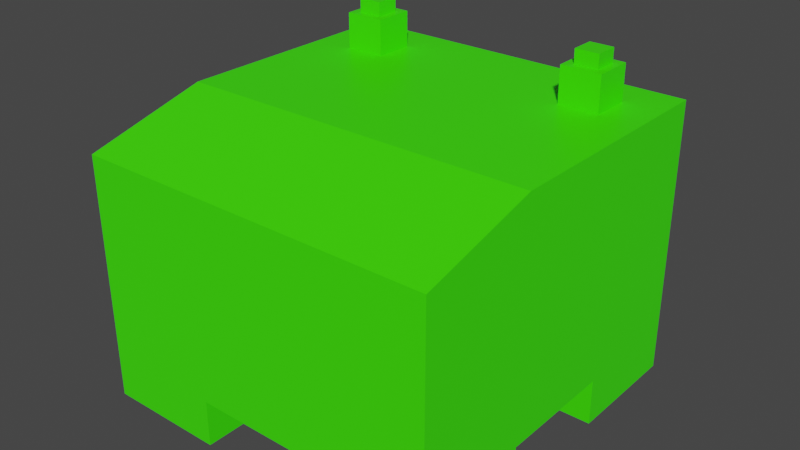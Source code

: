# Source: character_blend.blend  (saved by Blender 3.0.42; exported with 4.5.12 LTS)
import bpy
from mathutils import Matrix  # noqa: F401  (used for matrix-valued properties, if any)

bpy.ops.wm.read_factory_settings(use_empty=True)
scene = bpy.context.scene
scene.name = 'Scene'

# ---- collections
col_collection = bpy.data.collections.new('Collection'); scene.collection.children.link(col_collection)

# ---- materials (node trees are filled in below, after node groups)
mat_material = bpy.data.materials.new('Material')
mat_material.alpha_threshold = 0.0
mat_material.use_transparent_shadow = False
mat_material.line_color = (0.0, 0.0, 0.0, 1.0)
mat_material_001 = bpy.data.materials.new('Material.001')
mat_material_001.use_transparent_shadow = False
mat_material_002 = bpy.data.materials.new('Material.002')
mat_material_002.use_transparent_shadow = False

# ---- material node trees
mat_material.use_nodes = True; mat_material.node_tree.nodes.clear()
_N = mat_material.node_tree.nodes; _L = mat_material.node_tree.links
n0 = _N.new('ShaderNodeOutputMaterial'); n0.name = 'Material Output'; n0.location = (300, 300)
n1 = _N.new('ShaderNodeBsdfPrincipled'); n1.name = 'Principled BSDF'; n1.location = (10, 300)
n1.distribution = 'GGX'
n1.subsurface_method = 'RANDOM_WALK_SKIN'
n1.inputs[0].default_value = (0.04919, 1.0, 0.0, 1.0)
n1.inputs[2].default_value = 0.4
n1.inputs[3].default_value = 1.45
n1.inputs[27].default_value = (0.0, 0.0, 0.0, 1.0)
n1.inputs[28].default_value = 1.0
_L.new(n1.outputs[0], n0.inputs[0])
n0.is_active_output = True
mat_material_001.use_nodes = True; mat_material_001.node_tree.nodes.clear()
_N = mat_material_001.node_tree.nodes; _L = mat_material_001.node_tree.links
n0 = _N.new('ShaderNodeBsdfPrincipled'); n0.name = 'Principled BSDF'; n0.location = (10, 300)
n0.distribution = 'GGX'
n0.subsurface_method = 'RANDOM_WALK_SKIN'
n0.inputs[0].default_value = (0.0, 0.0, 0.0, 1.0)
n0.inputs[3].default_value = 1.45
n0.inputs[27].default_value = (0.0, 0.0, 0.0, 1.0)
n0.inputs[28].default_value = 1.0
n1 = _N.new('ShaderNodeOutputMaterial'); n1.name = 'Material Output'; n1.location = (300, 300)
_L.new(n0.outputs[0], n1.inputs[0])
n1.is_active_output = True
mat_material_002.use_nodes = True; mat_material_002.node_tree.nodes.clear()
_N = mat_material_002.node_tree.nodes; _L = mat_material_002.node_tree.links
n0 = _N.new('ShaderNodeBsdfPrincipled'); n0.name = 'Principled BSDF'; n0.location = (10, 300)
n0.distribution = 'GGX'
n0.subsurface_method = 'RANDOM_WALK_SKIN'
n0.inputs[3].default_value = 1.45
n0.inputs[27].default_value = (0.0, 0.0, 0.0, 1.0)
n0.inputs[28].default_value = 1.0
n1 = _N.new('ShaderNodeOutputMaterial'); n1.name = 'Material Output'; n1.location = (300, 300)
_L.new(n0.outputs[0], n1.inputs[0])
n1.is_active_output = True

# ---- world
world_world = bpy.data.worlds.new('World'); scene.world = world_world
world_world.use_nodes = True; world_world.node_tree.nodes.clear()
_N = world_world.node_tree.nodes; _L = world_world.node_tree.links
n0 = _N.new('ShaderNodeOutputWorld'); n0.name = 'World Output'; n0.location = (300, 300)
n1 = _N.new('ShaderNodeBackground'); n1.name = 'Background'; n1.location = (10, 300)
n1.inputs[0].default_value = (0.05088, 0.05088, 0.05088, 1.0)
_L.new(n1.outputs[0], n0.inputs[0])
n0.is_active_output = True
world_world.color = (0.05088, 0.05088, 0.05088)
world_world.use_sun_shadow = False
world_world.sun_shadow_jitter_overblur = 0.0

# ---- meshes
me_cube = bpy.data.meshes.new('Cube')
me_cube.from_pydata([(-0.25, 0.25, 0.384), (-0.25, 0.25, 0.064), (0.25, 0.25, 0.384), (0.25, 0.25, 0.064), (-0.25, -0.25, 0.064), (0.25, -0.25, 0.064), (-0.08333, -0.25, 0.064), (0.08333, -0.25, 0.064), (-0.08333, 0.25, 0.384), (0.08333, 0.25, 0.384), (0.08333, 0.25, 0.064), (-0.08333, 0.25, 0.064), (-0.25, 0.08333, 0.064), (-0.25, -0.08333, 0.064), (0.25, 0.08333, 0.384), (0.25, -0.08333, 0.384), (0.25, -0.08333, 0.064), (0.25, 0.08333, 0.064), (-0.25, -0.08333, 0.384), (-0.25, 0.08333, 0.384), (-0.08333, 0.08333, 0.064), (-0.08333, -0.08333, 0.064), (0.08333, 0.08333, 0.064), (0.08333, -0.08333, 0.064), (-0.08333, -0.08333, 0.384), (-0.08333, 0.08333, 0.384), (0.08333, -0.08333, 0.384), (0.08333, 0.08333, 0.384), (0.08333, -0.25, 0.0), (0.25, -0.25, 0.0), (-0.25, -0.08333, 0.0), (-0.25, -0.25, 0.0), (0.25, 0.08333, 0.0), (0.25, 0.25, 0.0), (-0.08333, 0.25, 0.0), (-0.25, 0.25, 0.0), (-0.08333, -0.25, 0.0), (0.08333, 0.25, 0.0), (-0.08333, -0.08333, 0.0), (0.08333, -0.08333, 0.0), (-0.25, 0.08333, 0.0), (0.25, -0.08333, 0.0), (-0.08333, 0.08333, 0.0), (0.08333, 0.08333, 0.0), (-0.25, 0.25, 0.3403), (-0.25, 0.25, 0.2336), (0.25, -0.25, 0.2336), (0.25, -0.25, 0.3403), (0.25, 0.25, 0.3403), (0.25, 0.25, 0.2336), (-0.25, -0.25, 0.3403), (-0.25, -0.25, 0.2336), (-0.08333, 0.25, 0.3403), (-0.08333, 0.25, 0.2336), (0.08333, 0.25, 0.3403), (0.08333, 0.25, 0.2336), (0.08333, -0.25, 0.3403), (0.08333, -0.25, 0.2336), (-0.08333, -0.25, 0.3403), (-0.08333, -0.25, 0.2336), (-0.25, -0.08333, 0.3403), (-0.25, -0.08333, 0.2336), (-0.25, 0.08333, 0.3403), (-0.25, 0.08333, 0.2336), (0.25, 0.08333, 0.3403), (0.25, 0.08333, 0.2336), (0.25, -0.08333, 0.3403), (0.25, -0.08333, 0.2336), (0.1389, -0.25, 0.064), (0.1944, -0.25, 0.064), (0.1389, 0.25, 0.384), (0.1944, 0.25, 0.384), (0.1944, 0.25, 0.064), (0.1389, 0.25, 0.064), (0.1389, -0.08333, 0.064), (0.1944, -0.08333, 0.064), (0.1389, 0.08333, 0.064), (0.1944, 0.08333, 0.064), (0.1389, 0.08333, 0.384), (0.1944, 0.08333, 0.384), (0.1389, -0.08333, 0.384), (0.1944, -0.08333, 0.384), (0.1389, -0.25, 0.0), (0.1944, -0.25, 0.0), (0.1944, 0.25, 0.0), (0.1389, 0.25, 0.0), (0.1389, -0.08333, 0.0), (0.1944, -0.08333, 0.0), (0.1389, 0.08333, 0.0), (0.1944, 0.08333, 0.0), (0.1944, -0.25, 0.2336), (0.1389, -0.25, 0.2336), (0.1944, -0.25, 0.3403), (0.1389, -0.25, 0.3403), (0.1389, 0.25, 0.2336), (0.1944, 0.25, 0.2336), (0.1389, 0.25, 0.3403), (0.1944, 0.25, 0.3403), (-0.1389, 0.25, 0.064), (-0.1944, 0.25, 0.064), (-0.1944, -0.25, 0.064), (-0.1389, -0.25, 0.064), (-0.1944, 0.25, 0.384), (-0.1389, 0.25, 0.384), (-0.1944, 0.08333, 0.384), (-0.1389, 0.08333, 0.384), (-0.1944, -0.08333, 0.384), (-0.1389, -0.08333, 0.384), (-0.1944, -0.08333, 0.064), (-0.1389, -0.08333, 0.064), (-0.1944, 0.08333, 0.064), (-0.1389, 0.08333, 0.064), (-0.1389, 0.25, 0.0), (-0.1944, 0.25, 0.0), (-0.1944, -0.25, 0.0), (-0.1389, -0.25, 0.0), (-0.1944, -0.08333, 0.0), (-0.1389, -0.08333, 0.0), (-0.1944, 0.08333, 0.0), (-0.1389, 0.08333, 0.0), (-0.1944, 0.25, 0.2336), (-0.1389, 0.25, 0.2336), (-0.1944, 0.25, 0.3403), (-0.1389, 0.25, 0.3403), (-0.1389, -0.25, 0.2336), (-0.1944, -0.25, 0.2336), (-0.1389, -0.25, 0.3403), (-0.1944, -0.25, 0.3403), (0.1554, 0.275, 0.2442), (0.178, 0.275, 0.2442), (0.1554, 0.275, 0.3297), (0.178, 0.275, 0.3297), (-0.178, 0.275, 0.2442), (-0.1554, 0.275, 0.2442), (-0.178, 0.275, 0.3297), (-0.1554, 0.275, 0.3297), (0.25, 0.1389, 0.064), (0.25, 0.1944, 0.064), (-0.25, 0.1389, 0.384), (-0.25, 0.1944, 0.384), (-0.08333, 0.1389, 0.384), (-0.08333, 0.1944, 0.384), (0.08333, 0.1389, 0.384), (0.08333, 0.1944, 0.384), (-0.25, 0.1944, 0.064), (-0.25, 0.1389, 0.064), (0.25, 0.1944, 0.384), (0.25, 0.1389, 0.384), (-0.08333, 0.1944, 0.064), (-0.08333, 0.1389, 0.064), (0.08333, 0.1944, 0.064), (0.08333, 0.1389, 0.064), (0.25, 0.1389, 0.0), (0.25, 0.1944, 0.0), (-0.25, 0.1944, 0.0), (-0.25, 0.1389, 0.0), (-0.08333, 0.1944, 0.0), (-0.08333, 0.1389, 0.0), (0.08333, 0.1944, 0.0), (0.08333, 0.1389, 0.0), (0.25, 0.1944, 0.2336), (0.25, 0.1389, 0.2336), (0.25, 0.1944, 0.3403), (0.25, 0.1389, 0.3403), (-0.25, 0.1389, 0.2336), (-0.25, 0.1944, 0.2336), (-0.25, 0.1389, 0.3403), (-0.25, 0.1944, 0.3403), (0.1389, 0.1944, 0.0), (0.1389, 0.1389, 0.0), (0.1944, 0.1944, 0.0), (0.1944, 0.1389, 0.0), (0.1389, 0.1389, 0.384), (0.1389, 0.1944, 0.384), (0.1944, 0.1389, 0.384), (0.1944, 0.1944, 0.384), (-0.1944, 0.1944, 0.0), (-0.1944, 0.1389, 0.0), (-0.1389, 0.1944, 0.0), (-0.1389, 0.1389, 0.0), (-0.1944, 0.1389, 0.384), (-0.1944, 0.1944, 0.384), (-0.1389, 0.1389, 0.384), (-0.1389, 0.1944, 0.384), (0.1389, 0.1389, 0.4334), (0.1389, 0.1944, 0.4334), (0.1944, 0.1389, 0.4334), (0.1944, 0.1944, 0.4334), (-0.1944, 0.1389, 0.4334), (-0.1944, 0.1944, 0.4334), (-0.1389, 0.1389, 0.4334), (-0.1389, 0.1944, 0.4334), (0.1502, 0.1502, 0.4334), (0.1502, 0.1832, 0.4334), (0.1832, 0.1502, 0.4334), (0.1832, 0.1832, 0.4334), (-0.1832, 0.1502, 0.4334), (-0.1832, 0.1832, 0.4334), (-0.1502, 0.1502, 0.4334), (-0.1502, 0.1832, 0.4334), (0.1389, 0.1389, 0.4334), (0.1389, 0.1944, 0.4334), (0.1944, 0.1389, 0.4334), (0.1944, 0.1944, 0.4334), (-0.1944, 0.1389, 0.4334), (-0.1944, 0.1944, 0.4334), (-0.1389, 0.1389, 0.4334), (-0.1389, 0.1944, 0.4334), (0.1502, 0.1502, 0.4527), (0.1502, 0.1832, 0.4527), (0.1832, 0.1502, 0.4527), (0.1832, 0.1832, 0.4527), (-0.1832, 0.1502, 0.4527), (-0.1832, 0.1832, 0.4527), (-0.1502, 0.1502, 0.4527), (-0.1502, 0.1832, 0.4527), (0.1389, 0.275, 0.2336), (0.1944, 0.275, 0.2336), (0.1389, 0.275, 0.3403), (0.1944, 0.275, 0.3403), (-0.1944, 0.275, 0.2336), (-0.1389, 0.275, 0.2336), (-0.1944, 0.275, 0.3403), (-0.1389, 0.275, 0.3403)], [], [(81, 92, 47, 15), (66, 15, 47), (7, 23, 39, 28), (97, 71, 2, 48), (167, 139, 0, 44), (123, 103, 8, 52), (52, 8, 9, 54), (136, 17, 32, 152), (148, 11, 10, 150), (107, 126, 58, 24), (24, 58, 56, 26), (140, 25, 27, 142), (25, 24, 26, 27), (182, 105, 25, 140), (105, 107, 24, 25), (6, 21, 23, 7), (21, 20, 22, 23), (68, 7, 28, 82), (109, 111, 20, 21), (50, 18, 60), (60, 18, 19, 62), (21, 6, 36, 38), (75, 77, 17, 16), (163, 147, 14, 64), (64, 14, 15, 66), (174, 79, 14, 147), (79, 81, 15, 14), (170, 84, 33, 153), (178, 112, 34, 156), (115, 117, 38, 36), (83, 87, 41, 29), (4, 13, 30, 31), (150, 10, 37, 158), (75, 16, 41, 87), (16, 5, 29, 41), (76, 22, 43, 88), (72, 3, 33, 84), (98, 11, 34, 112), (100, 4, 31, 114), (109, 21, 38, 117), (144, 1, 35, 154), (149, 20, 42, 157), (110, 12, 40, 118), (17, 65, 67, 16), (65, 64, 66, 67), (136, 161, 65, 17), (161, 163, 64, 65), (13, 61, 63, 12), (61, 60, 62, 63), (4, 51, 61, 13), (51, 50, 60, 61), (7, 57, 59, 6), (57, 56, 58, 59), (68, 91, 57, 7), (91, 93, 56, 57), (11, 53, 55, 10), (53, 52, 54, 55), (98, 121, 53, 11), (121, 123, 52, 53), (144, 165, 45, 1), (165, 167, 44, 45), (72, 95, 49, 3), (95, 97, 48, 49), (100, 125, 51, 4), (125, 127, 50, 51), (16, 67, 46, 5), (67, 66, 47, 46), (55, 54, 96, 94), (123, 121, 221, 223), (10, 55, 94, 73), (73, 94, 95, 72), (46, 47, 92, 90), (90, 92, 93, 91), (5, 46, 90, 69), (69, 90, 91, 68), (10, 73, 85, 37), (73, 72, 84, 85), (17, 77, 89, 32), (77, 76, 88, 89), (23, 74, 86, 39), (74, 75, 87, 86), (28, 39, 86, 82), (82, 86, 87, 83), (158, 37, 85, 168), (168, 85, 84, 170), (27, 26, 80, 78), (78, 80, 81, 79), (142, 27, 78, 172), (172, 78, 79, 174), (23, 22, 76, 74), (74, 76, 77, 75), (5, 69, 83, 29), (69, 68, 82, 83), (54, 9, 70, 96), (96, 70, 71, 97), (26, 56, 93, 80), (80, 93, 92, 81), (59, 58, 126, 124), (124, 126, 127, 125), (6, 59, 124, 101), (101, 124, 125, 100), (45, 44, 122, 120), (94, 96, 218, 216), (1, 45, 120, 99), (99, 120, 121, 98), (20, 111, 119, 42), (111, 110, 118, 119), (13, 108, 116, 30), (108, 109, 117, 116), (6, 101, 115, 36), (101, 100, 114, 115), (1, 99, 113, 35), (99, 98, 112, 113), (31, 30, 116, 114), (114, 116, 117, 115), (154, 35, 113, 176), (176, 113, 112, 178), (13, 12, 110, 108), (108, 110, 111, 109), (19, 18, 106, 104), (104, 106, 107, 105), (138, 19, 104, 180), (180, 104, 105, 182), (18, 50, 127, 106), (106, 127, 126, 107), (44, 0, 102, 122), (122, 102, 103, 123), (128, 130, 131, 129), (132, 134, 135, 133), (97, 95, 217, 219), (96, 97, 219, 218), (95, 94, 216, 217), (122, 123, 223, 222), (120, 122, 222, 220), (121, 120, 220, 221), (102, 181, 183, 103), (183, 181, 189, 191), (0, 139, 181, 102), (139, 138, 180, 181), (118, 177, 179, 119), (177, 176, 178, 179), (40, 155, 177, 118), (155, 154, 176, 177), (70, 173, 175, 71), (174, 175, 187, 186), (9, 143, 173, 70), (143, 142, 172, 173), (88, 169, 171, 89), (169, 168, 170, 171), (43, 159, 169, 88), (159, 158, 168, 169), (63, 62, 166, 164), (164, 166, 167, 165), (12, 63, 164, 145), (145, 164, 165, 144), (49, 48, 162, 160), (160, 162, 163, 161), (3, 49, 160, 137), (137, 160, 161, 136), (11, 148, 156, 34), (148, 149, 157, 156), (12, 145, 155, 40), (145, 144, 154, 155), (22, 151, 159, 43), (151, 150, 158, 159), (119, 179, 157, 42), (179, 178, 156, 157), (89, 171, 152, 32), (171, 170, 153, 152), (71, 175, 146, 2), (175, 174, 147, 146), (48, 2, 146, 162), (162, 146, 147, 163), (103, 183, 141, 8), (183, 182, 140, 141), (8, 141, 143, 9), (141, 140, 142, 143), (20, 149, 151, 22), (149, 148, 150, 151), (3, 137, 153, 33), (137, 136, 152, 153), (62, 19, 138, 166), (166, 138, 139, 167), (191, 189, 205, 207), (187, 185, 201, 203), (173, 172, 184, 185), (172, 174, 186, 184), (180, 182, 190, 188), (182, 183, 191, 190), (175, 173, 185, 187), (181, 180, 188, 189), (197, 196, 212, 213), (199, 197, 213, 215), (189, 188, 204, 205), (185, 184, 200, 201), (184, 186, 202, 200), (188, 190, 206, 204), (190, 191, 207, 206), (186, 187, 203, 202), (192, 193, 201, 200), (195, 194, 202, 203), (196, 197, 205, 204), (199, 198, 206, 207), (197, 199, 207, 205), (198, 196, 204, 206), (193, 195, 203, 201), (194, 192, 200, 202), (213, 212, 214, 215), (209, 208, 210, 211), (193, 192, 208, 209), (192, 194, 210, 208), (196, 198, 214, 212), (198, 199, 215, 214), (194, 195, 211, 210), (195, 193, 209, 211), (128, 129, 217, 216), (131, 130, 218, 219), (130, 128, 216, 218), (129, 131, 219, 217), (132, 133, 221, 220), (135, 134, 222, 223), (134, 132, 220, 222), (133, 135, 223, 221)])
me_cube.polygons.foreach_set('material_index', [0, 0, 0, 0, 0, 0, 0, 0, 0, 0, 0, 0, 0, 0, 0, 0, 0, 0, 0, 0, 0, 0, 0, 0, 0, 0, 0, 0, 0, 0, 0, 0, 0, 0, 0, 0, 0, 0, 0, 0, 0, 0, 0, 0, 0, 0, 0, 0, 0, 0, 0, 0, 0, 0, 0, 0, 0, 0, 0, 0, 0, 0, 0, 0, 0, 0, 0, 0, 1, 0, 0, 0, 0, 0, 0, 0, 0, 0, 0, 0, 0, 0, 0, 0, 0, 0, 0, 0, 0, 0, 0, 0, 0, 0, 0, 0, 0, 0, 0, 0, 0, 0, 1, 0, 0, 0, 0, 0, 0, 0, 0, 0, 0, 0, 0, 0, 0, 0, 0, 0, 0, 0, 0, 0, 0, 0, 0, 2, 2, 1, 1, 1, 1, 1, 1, 0, 0, 0, 0, 0, 0, 0, 0, 0, 0, 0, 0, 0, 0, 0, 0, 0, 0, 0, 0, 0, 0, 0, 0, 0, 0, 0, 0, 0, 0, 0, 0, 0, 0, 0, 0, 0, 0, 0, 0, 0, 0, 0, 0, 0, 0, 0, 0, 0, 0, 0, 0, 0, 0, 0, 0, 0, 0, 0, 0, 0, 0, 0, 0, 0, 0, 0, 0, 0, 0, 0, 0, 0, 0, 0, 0, 0, 0, 0, 0, 1, 1, 1, 1, 1, 1, 1, 1])
_uv = me_cube.uv_layers.new(name='UVMap')
_uv.uv.foreach_set('vector', [0.7917, 0.7222, 0.875, 0.7222, 0.875, 0.75, 0.7917, 0.75, 0.5909, 0.9167, 0.625, 0.9167, 0.5909, 1.0, 0.125, 0.6667, 0.2083, 0.6667, 0.2083, 0.6667, 0.125, 0.6667, 0.5909, 0.7222, 0.625, 0.7222, 0.625, 0.75, 0.5909, 0.75, 0.5909, 0.4722, 0.625, 0.4722, 0.625, 0.5, 0.5909, 0.5, 0.5909, 0.5556, 0.625, 0.5556, 0.625, 0.5833, 0.5909, 0.5833, 0.5909, 0.5833, 0.625, 0.5833, 0.625, 0.6667, 0.5909, 0.6667, 0.375, 0.8056, 0.375, 0.8333, 0.375, 0.8333, 0.375, 0.8056, 0.3472, 0.5833, 0.375, 0.5833, 0.375, 0.6667, 0.3472, 0.6667, 0.7917, 0.5556, 0.875, 0.5556, 0.875, 0.5833, 0.7917, 0.5833, 0.7917, 0.5833, 0.875, 0.5833, 0.875, 0.6667, 0.7917, 0.6667, 0.6806, 0.5833, 0.7083, 0.5833, 0.7083, 0.6667, 0.6806, 0.6667, 0.7083, 0.5833, 0.7917, 0.5833, 0.7917, 0.6667, 0.7083, 0.6667, 0.6806, 0.5556, 0.7083, 0.5556, 0.7083, 0.5833, 0.6806, 0.5833, 0.7083, 0.5556, 0.7917, 0.5556, 0.7917, 0.5833, 0.7083, 0.5833, 0.125, 0.5833, 0.2083, 0.5833, 0.2083, 0.6667, 0.125, 0.6667, 0.2083, 0.5833, 0.2917, 0.5833, 0.2917, 0.6667, 0.2083, 0.6667, 0.375, 0.05556, 0.375, 0.08333, 0.375, 0.08333, 0.375, 0.05556, 0.2083, 0.5556, 0.2917, 0.5556, 0.2917, 0.5833, 0.2083, 0.5833, 0.625, 0.25, 0.625, 0.3333, 0.5909, 0.3333, 0.5909, 0.3333, 0.625, 0.3333, 0.625, 0.4167, 0.5909, 0.4167, 0.2083, 0.5833, 0.125, 0.5833, 0.125, 0.5833, 0.2083, 0.5833, 0.2083, 0.7222, 0.2917, 0.7222, 0.2917, 0.75, 0.2083, 0.75, 0.5909, 0.8056, 0.625, 0.8056, 0.625, 0.8333, 0.5909, 0.8333, 0.5909, 0.8333, 0.625, 0.8333, 0.625, 0.9167, 0.5909, 0.9167, 0.6806, 0.7222, 0.7083, 0.7222, 0.7083, 0.75, 0.6806, 0.75, 0.7083, 0.7222, 0.7917, 0.7222, 0.7917, 0.75, 0.7083, 0.75, 0.3472, 0.7222, 0.375, 0.7222, 0.375, 0.75, 0.3472, 0.75, 0.3472, 0.5556, 0.375, 0.5556, 0.375, 0.5833, 0.3472, 0.5833, 0.125, 0.5556, 0.2083, 0.5556, 0.2083, 0.5833, 0.125, 0.5833, 0.125, 0.7222, 0.2083, 0.7222, 0.2083, 0.75, 0.125, 0.75, 0.375, 0.25, 0.375, 0.3333, 0.375, 0.3333, 0.375, 0.25, 0.3472, 0.6667, 0.375, 0.6667, 0.375, 0.6667, 0.3472, 0.6667, 0.2083, 0.7222, 0.2083, 0.75, 0.2083, 0.75, 0.2083, 0.7222, 0.375, 0.9167, 0.375, 1.0, 0.375, 1.0, 0.375, 0.9167, 0.2917, 0.6944, 0.2917, 0.6667, 0.2917, 0.6667, 0.2917, 0.6944, 0.375, 0.7222, 0.375, 0.75, 0.375, 0.75, 0.375, 0.7222, 0.375, 0.5556, 0.375, 0.5833, 0.375, 0.5833, 0.375, 0.5556, 0.375, 0.2222, 0.375, 0.25, 0.375, 0.25, 0.375, 0.2222, 0.2083, 0.5556, 0.2083, 0.5833, 0.2083, 0.5833, 0.2083, 0.5556, 0.375, 0.4722, 0.375, 0.5, 0.375, 0.5, 0.375, 0.4722, 0.3194, 0.5833, 0.2917, 0.5833, 0.2917, 0.5833, 0.3194, 0.5833, 0.2917, 0.5278, 0.2917, 0.5, 0.2917, 0.5, 0.2917, 0.5278, 0.375, 0.8333, 0.5075, 0.8333, 0.5075, 0.9167, 0.375, 0.9167, 0.5075, 0.8333, 0.5909, 0.8333, 0.5909, 0.9167, 0.5075, 0.9167, 0.375, 0.8056, 0.5075, 0.8056, 0.5075, 0.8333, 0.375, 0.8333, 0.5075, 0.8056, 0.5909, 0.8056, 0.5909, 0.8333, 0.5075, 0.8333, 0.375, 0.3333, 0.5075, 0.3333, 0.5075, 0.4167, 0.375, 0.4167, 0.5075, 0.3333, 0.5909, 0.3333, 0.5909, 0.4167, 0.5075, 0.4167, 0.375, 0.25, 0.5075, 0.25, 0.5075, 0.3333, 0.375, 0.3333, 0.5075, 0.25, 0.5909, 0.25, 0.5909, 0.3333, 0.5075, 0.3333, 0.375, 0.08333, 0.5075, 0.08333, 0.5075, 0.1667, 0.375, 0.1667, 0.5075, 0.08333, 0.5909, 0.08333, 0.5909, 0.1667, 0.5075, 0.1667, 0.375, 0.05556, 0.5075, 0.05556, 0.5075, 0.08333, 0.375, 0.08333, 0.5075, 0.05556, 0.5909, 0.05556, 0.5909, 0.08333, 0.5075, 0.08333, 0.375, 0.5833, 0.5075, 0.5833, 0.5075, 0.6667, 0.375, 0.6667, 0.5075, 0.5833, 0.5909, 0.5833, 0.5909, 0.6667, 0.5075, 0.6667, 0.375, 0.5556, 0.5075, 0.5556, 0.5075, 0.5833, 0.375, 0.5833, 0.5075, 0.5556, 0.5909, 0.5556, 0.5909, 0.5833, 0.5075, 0.5833, 0.375, 0.4722, 0.5075, 0.4722, 0.5075, 0.5, 0.375, 0.5, 0.5075, 0.4722, 0.5909, 0.4722, 0.5909, 0.5, 0.5075, 0.5, 0.375, 0.7222, 0.5075, 0.7222, 0.5075, 0.75, 0.375, 0.75, 0.5075, 0.7222, 0.5909, 0.7222, 0.5909, 0.75, 0.5075, 0.75, 0.375, 0.2222, 0.5075, 0.2222, 0.5075, 0.25, 0.375, 0.25, 0.5075, 0.2222, 0.5909, 0.2222, 0.5909, 0.25, 0.5075, 0.25, 0.375, 0.9167, 0.5075, 0.9167, 0.5075, 1.0, 0.375, 1.0, 0.5075, 0.9167, 0.5909, 0.9167, 0.5909, 1.0, 0.5075, 1.0, 0.5075, 0.6667, 0.5909, 0.6667, 0.5909, 0.6944, 0.5075, 0.6944, 0.5909, 0.5556, 0.5075, 0.5556, 0.5075, 0.5556, 0.5909, 0.5556, 0.375, 0.6667, 0.5075, 0.6667, 0.5075, 0.6944, 0.375, 0.6944, 0.375, 0.6944, 0.5075, 0.6944, 0.5075, 0.7222, 0.375, 0.7222, 0.5075, 0.0, 0.5909, 0.0, 0.5909, 0.02778, 0.5075, 0.02778, 0.5075, 0.02778, 0.5909, 0.02778, 0.5909, 0.05556, 0.5075, 0.05556, 0.375, 0.0, 0.5075, 0.0, 0.5075, 0.02778, 0.375, 0.02778, 0.375, 0.02778, 0.5075, 0.02778, 0.5075, 0.05556, 0.375, 0.05556, 0.375, 0.6667, 0.375, 0.6944, 0.375, 0.6944, 0.375, 0.6667, 0.375, 0.6944, 0.375, 0.7222, 0.375, 0.7222, 0.375, 0.6944, 0.2917, 0.75, 0.2917, 0.7222, 0.2917, 0.7222, 0.2917, 0.75, 0.2917, 0.7222, 0.2917, 0.6944, 0.2917, 0.6944, 0.2917, 0.7222, 0.2083, 0.6667, 0.2083, 0.6944, 0.2083, 0.6944, 0.2083, 0.6667, 0.2083, 0.6944, 0.2083, 0.7222, 0.2083, 0.7222, 0.2083, 0.6944, 0.125, 0.6667, 0.2083, 0.6667, 0.2083, 0.6944, 0.125, 0.6944, 0.125, 0.6944, 0.2083, 0.6944, 0.2083, 0.7222, 0.125, 0.7222, 0.3472, 0.6667, 0.375, 0.6667, 0.375, 0.6944, 0.3472, 0.6944, 0.3472, 0.6944, 0.375, 0.6944, 0.375, 0.7222, 0.3472, 0.7222, 0.7083, 0.6667, 0.7917, 0.6667, 0.7917, 0.6944, 0.7083, 0.6944, 0.7083, 0.6944, 0.7917, 0.6944, 0.7917, 0.7222, 0.7083, 0.7222, 0.6806, 0.6667, 0.7083, 0.6667, 0.7083, 0.6944, 0.6806, 0.6944, 0.6806, 0.6944, 0.7083, 0.6944, 0.7083, 0.7222, 0.6806, 0.7222, 0.2083, 0.6667, 0.2917, 0.6667, 0.2917, 0.6944, 0.2083, 0.6944, 0.2083, 0.6944, 0.2917, 0.6944, 0.2917, 0.7222, 0.2083, 0.7222, 0.375, 0.0, 0.375, 0.02778, 0.375, 0.02778, 0.375, 0.0, 0.375, 0.02778, 0.375, 0.05556, 0.375, 0.05556, 0.375, 0.02778, 0.5909, 0.6667, 0.625, 0.6667, 0.625, 0.6944, 0.5909, 0.6944, 0.5909, 0.6944, 0.625, 0.6944, 0.625, 0.7222, 0.5909, 0.7222, 0.7917, 0.6667, 0.875, 0.6667, 0.875, 0.6944, 0.7917, 0.6944, 0.7917, 0.6944, 0.875, 0.6944, 0.875, 0.7222, 0.7917, 0.7222, 0.5075, 0.1667, 0.5909, 0.1667, 0.5909, 0.1944, 0.5075, 0.1944, 0.5075, 0.1944, 0.5909, 0.1944, 0.5909, 0.2222, 0.5075, 0.2222, 0.375, 0.1667, 0.5075, 0.1667, 0.5075, 0.1944, 0.375, 0.1944, 0.375, 0.1944, 0.5075, 0.1944, 0.5075, 0.2222, 0.375, 0.2222, 0.5075, 0.5, 0.5909, 0.5, 0.5909, 0.5278, 0.5075, 0.5278, 0.5075, 0.6944, 0.5909, 0.6944, 0.5909, 0.6944, 0.5075, 0.6944, 0.375, 0.5, 0.5075, 0.5, 0.5075, 0.5278, 0.375, 0.5278, 0.375, 0.5278, 0.5075, 0.5278, 0.5075, 0.5556, 0.375, 0.5556, 0.2917, 0.5833, 0.2917, 0.5556, 0.2917, 0.5556, 0.2917, 0.5833, 0.2917, 0.5556, 0.2917, 0.5278, 0.2917, 0.5278, 0.2917, 0.5556, 0.2083, 0.5, 0.2083, 0.5278, 0.2083, 0.5278, 0.2083, 0.5, 0.2083, 0.5278, 0.2083, 0.5556, 0.2083, 0.5556, 0.2083, 0.5278, 0.375, 0.1667, 0.375, 0.1944, 0.375, 0.1944, 0.375, 0.1667, 0.375, 0.1944, 0.375, 0.2222, 0.375, 0.2222, 0.375, 0.1944, 0.375, 0.5, 0.375, 0.5278, 0.375, 0.5278, 0.375, 0.5, 0.375, 0.5278, 0.375, 0.5556, 0.375, 0.5556, 0.375, 0.5278, 0.125, 0.5, 0.2083, 0.5, 0.2083, 0.5278, 0.125, 0.5278, 0.125, 0.5278, 0.2083, 0.5278, 0.2083, 0.5556, 0.125, 0.5556, 0.3472, 0.5, 0.375, 0.5, 0.375, 0.5278, 0.3472, 0.5278, 0.3472, 0.5278, 0.375, 0.5278, 0.375, 0.5556, 0.3472, 0.5556, 0.2083, 0.5, 0.2917, 0.5, 0.2917, 0.5278, 0.2083, 0.5278, 0.2083, 0.5278, 0.2917, 0.5278, 0.2917, 0.5556, 0.2083, 0.5556, 0.7083, 0.5, 0.7917, 0.5, 0.7917, 0.5278, 0.7083, 0.5278, 0.7083, 0.5278, 0.7917, 0.5278, 0.7917, 0.5556, 0.7083, 0.5556, 0.6806, 0.5, 0.7083, 0.5, 0.7083, 0.5278, 0.6806, 0.5278, 0.6806, 0.5278, 0.7083, 0.5278, 0.7083, 0.5556, 0.6806, 0.5556, 0.7917, 0.5, 0.875, 0.5, 0.875, 0.5278, 0.7917, 0.5278, 0.7917, 0.5278, 0.875, 0.5278, 0.875, 0.5556, 0.7917, 0.5556, 0.5909, 0.5, 0.625, 0.5, 0.625, 0.5278, 0.5909, 0.5278, 0.5909, 0.5278, 0.625, 0.5278, 0.625, 0.5556, 0.5909, 0.5556, 0.5158, 0.7027, 0.5826, 0.7027, 0.5826, 0.714, 0.5158, 0.714, 0.5158, 0.536, 0.5826, 0.536, 0.5826, 0.5473, 0.5158, 0.5473, 0.5909, 0.7222, 0.5075, 0.7222, 0.5075, 0.7222, 0.5909, 0.7222, 0.5909, 0.6944, 0.5909, 0.7222, 0.5909, 0.7222, 0.5909, 0.6944, 0.5075, 0.7222, 0.5075, 0.6944, 0.5075, 0.6944, 0.5075, 0.7222, 0.5909, 0.5278, 0.5909, 0.5556, 0.5909, 0.5556, 0.5909, 0.5278, 0.5075, 0.5278, 0.5909, 0.5278, 0.5909, 0.5278, 0.5075, 0.5278, 0.5075, 0.5556, 0.5075, 0.5278, 0.5075, 0.5278, 0.5075, 0.5556, 0.625, 0.5278, 0.6528, 0.5278, 0.6528, 0.5556, 0.625, 0.5556, 0.6528, 0.5556, 0.6528, 0.5278, 0.6528, 0.5278, 0.6528, 0.5556, 0.625, 0.5, 0.6528, 0.5, 0.6528, 0.5278, 0.625, 0.5278, 0.6528, 0.5, 0.6806, 0.5, 0.6806, 0.5278, 0.6528, 0.5278, 0.2917, 0.5278, 0.3194, 0.5278, 0.3194, 0.5556, 0.2917, 0.5556, 0.3194, 0.5278, 0.3472, 0.5278, 0.3472, 0.5556, 0.3194, 0.5556, 0.2917, 0.5, 0.3194, 0.5, 0.3194, 0.5278, 0.2917, 0.5278, 0.3194, 0.5, 0.3472, 0.5, 0.3472, 0.5278, 0.3194, 0.5278, 0.625, 0.6944, 0.6528, 0.6944, 0.6528, 0.7222, 0.625, 0.7222, 0.6806, 0.7222, 0.6528, 0.7222, 0.6528, 0.7222, 0.6806, 0.7222, 0.625, 0.6667, 0.6528, 0.6667, 0.6528, 0.6944, 0.625, 0.6944, 0.6528, 0.6667, 0.6806, 0.6667, 0.6806, 0.6944, 0.6528, 0.6944, 0.2917, 0.6944, 0.3194, 0.6944, 0.3194, 0.7222, 0.2917, 0.7222, 0.3194, 0.6944, 0.3472, 0.6944, 0.3472, 0.7222, 0.3194, 0.7222, 0.2917, 0.6667, 0.3194, 0.6667, 0.3194, 0.6944, 0.2917, 0.6944, 0.3194, 0.6667, 0.3472, 0.6667, 0.3472, 0.6944, 0.3194, 0.6944, 0.5075, 0.4167, 0.5909, 0.4167, 0.5909, 0.4444, 0.5075, 0.4444, 0.5075, 0.4444, 0.5909, 0.4444, 0.5909, 0.4722, 0.5075, 0.4722, 0.375, 0.4167, 0.5075, 0.4167, 0.5075, 0.4444, 0.375, 0.4444, 0.375, 0.4444, 0.5075, 0.4444, 0.5075, 0.4722, 0.375, 0.4722, 0.5075, 0.75, 0.5909, 0.75, 0.5909, 0.7778, 0.5075, 0.7778, 0.5075, 0.7778, 0.5909, 0.7778, 0.5909, 0.8056, 0.5075, 0.8056, 0.375, 0.75, 0.5075, 0.75, 0.5075, 0.7778, 0.375, 0.7778, 0.375, 0.7778, 0.5075, 0.7778, 0.5075, 0.8056, 0.375, 0.8056, 0.375, 0.5833, 0.3472, 0.5833, 0.3472, 0.5833, 0.375, 0.5833, 0.3472, 0.5833, 0.3194, 0.5833, 0.3194, 0.5833, 0.3472, 0.5833, 0.375, 0.4167, 0.375, 0.4444, 0.375, 0.4444, 0.375, 0.4167, 0.375, 0.4444, 0.375, 0.4722, 0.375, 0.4722, 0.375, 0.4444, 0.2917, 0.6667, 0.3194, 0.6667, 0.3194, 0.6667, 0.2917, 0.6667, 0.3194, 0.6667, 0.3472, 0.6667, 0.3472, 0.6667, 0.3194, 0.6667, 0.2917, 0.5556, 0.3194, 0.5556, 0.3194, 0.5833, 0.2917, 0.5833, 0.3194, 0.5556, 0.3472, 0.5556, 0.3472, 0.5833, 0.3194, 0.5833, 0.2917, 0.7222, 0.3194, 0.7222, 0.3194, 0.75, 0.2917, 0.75, 0.3194, 0.7222, 0.3472, 0.7222, 0.3472, 0.75, 0.3194, 0.75, 0.625, 0.7222, 0.6528, 0.7222, 0.6528, 0.75, 0.625, 0.75, 0.6528, 0.7222, 0.6806, 0.7222, 0.6806, 0.75, 0.6528, 0.75, 0.5909, 0.75, 0.625, 0.75, 0.625, 0.7778, 0.5909, 0.7778, 0.5909, 0.7778, 0.625, 0.7778, 0.625, 0.8056, 0.5909, 0.8056, 0.625, 0.5556, 0.6528, 0.5556, 0.6528, 0.5833, 0.625, 0.5833, 0.6528, 0.5556, 0.6806, 0.5556, 0.6806, 0.5833, 0.6528, 0.5833, 0.625, 0.5833, 0.6528, 0.5833, 0.6528, 0.6667, 0.625, 0.6667, 0.6528, 0.5833, 0.6806, 0.5833, 0.6806, 0.6667, 0.6528, 0.6667, 0.2917, 0.5833, 0.3194, 0.5833, 0.3194, 0.6667, 0.2917, 0.6667, 0.3194, 0.5833, 0.3472, 0.5833, 0.3472, 0.6667, 0.3194, 0.6667, 0.375, 0.75, 0.375, 0.7778, 0.375, 0.7778, 0.375, 0.75, 0.375, 0.7778, 0.375, 0.8056, 0.375, 0.8056, 0.375, 0.7778, 0.5909, 0.4167, 0.625, 0.4167, 0.625, 0.4444, 0.5909, 0.4444, 0.5909, 0.4444, 0.625, 0.4444, 0.625, 0.4722, 0.5909, 0.4722, 0.6528, 0.5556, 0.6528, 0.5278, 0.6528, 0.5278, 0.6528, 0.5556, 0.6528, 0.7222, 0.6528, 0.6944, 0.6528, 0.6944, 0.6528, 0.7222, 0.6528, 0.6944, 0.6806, 0.6944, 0.6806, 0.6944, 0.6528, 0.6944, 0.6806, 0.6944, 0.6806, 0.7222, 0.6806, 0.7222, 0.6806, 0.6944, 0.6806, 0.5278, 0.6806, 0.5556, 0.6806, 0.5556, 0.6806, 0.5278, 0.6806, 0.5556, 0.6528, 0.5556, 0.6528, 0.5556, 0.6806, 0.5556, 0.6528, 0.7222, 0.6528, 0.6944, 0.6528, 0.6944, 0.6528, 0.7222, 0.6528, 0.5278, 0.6806, 0.5278, 0.6806, 0.5278, 0.6528, 0.5278, 0.6584, 0.5334, 0.6749, 0.5334, 0.6749, 0.5334, 0.6584, 0.5334, 0.6584, 0.5499, 0.6584, 0.5334, 0.6584, 0.5334, 0.6584, 0.5499, 0.6528, 0.5278, 0.6806, 0.5278, 0.6806, 0.5278, 0.6528, 0.5278, 0.6528, 0.6944, 0.6806, 0.6944, 0.6806, 0.6944, 0.6528, 0.6944, 0.6806, 0.6944, 0.6806, 0.7222, 0.6806, 0.7222, 0.6806, 0.6944, 0.6806, 0.5278, 0.6806, 0.5556, 0.6806, 0.5556, 0.6806, 0.5278, 0.6806, 0.5556, 0.6528, 0.5556, 0.6528, 0.5556, 0.6806, 0.5556, 0.6806, 0.7222, 0.6528, 0.7222, 0.6528, 0.7222, 0.6806, 0.7222, 0.6749, 0.7001, 0.6584, 0.7001, 0.6528, 0.6944, 0.6806, 0.6944, 0.6584, 0.7166, 0.6749, 0.7166, 0.6806, 0.7222, 0.6528, 0.7222, 0.6749, 0.5334, 0.6584, 0.5334, 0.6528, 0.5278, 0.6806, 0.5278, 0.6584, 0.5499, 0.6749, 0.5499, 0.6806, 0.5556, 0.6528, 0.5556, 0.6584, 0.5334, 0.6584, 0.5499, 0.6528, 0.5556, 0.6528, 0.5278, 0.6749, 0.5499, 0.6749, 0.5334, 0.6806, 0.5278, 0.6806, 0.5556, 0.6584, 0.7001, 0.6584, 0.7166, 0.6528, 0.7222, 0.6528, 0.6944, 0.6749, 0.7166, 0.6749, 0.7001, 0.6806, 0.6944, 0.6806, 0.7222, 0.6584, 0.5334, 0.6749, 0.5334, 0.6749, 0.5499, 0.6584, 0.5499, 0.6584, 0.7001, 0.6749, 0.7001, 0.6749, 0.7166, 0.6584, 0.7166, 0.6584, 0.7001, 0.6749, 0.7001, 0.6749, 0.7001, 0.6584, 0.7001, 0.6749, 0.7001, 0.6749, 0.7166, 0.6749, 0.7166, 0.6749, 0.7001, 0.6749, 0.5334, 0.6749, 0.5499, 0.6749, 0.5499, 0.6749, 0.5334, 0.6749, 0.5499, 0.6584, 0.5499, 0.6584, 0.5499, 0.6749, 0.5499, 0.6749, 0.7166, 0.6584, 0.7166, 0.6584, 0.7166, 0.6749, 0.7166, 0.6584, 0.7166, 0.6584, 0.7001, 0.6584, 0.7001, 0.6584, 0.7166, 0.5158, 0.7027, 0.5158, 0.714, 0.5075, 0.7222, 0.5075, 0.6944, 0.5826, 0.714, 0.5826, 0.7027, 0.5909, 0.6944, 0.5909, 0.7222, 0.5826, 0.7027, 0.5158, 0.7027, 0.5075, 0.6944, 0.5909, 0.6944, 0.5158, 0.714, 0.5826, 0.714, 0.5909, 0.7222, 0.5075, 0.7222, 0.5158, 0.536, 0.5158, 0.5473, 0.5075, 0.5556, 0.5075, 0.5278, 0.5826, 0.5473, 0.5826, 0.536, 0.5909, 0.5278, 0.5909, 0.5556, 0.5826, 0.536, 0.5158, 0.536, 0.5075, 0.5278, 0.5909, 0.5278, 0.5158, 0.5473, 0.5826, 0.5473, 0.5909, 0.5556, 0.5075, 0.5556])
me_cube.materials.append(mat_material)
me_cube.materials.append(mat_material_001)
me_cube.materials.append(mat_material_002)
me_cube.use_remesh_preserve_volume = False
me_cube.use_remesh_preserve_attributes = False
me_cube.use_mirror_vertex_groups = False
me_cube.update()

# ---- objects
ob_cube = bpy.data.objects.new('Cube', me_cube)

# ---- transforms, parenting, visibility, modifiers, constraints
ob_cube.location = (0.0, 0.0, 0.0)
ob_cube.lock_rotations_4d = False
ob_cube.empty_display_type = 'ARROWS'
ob_cube.lineart.crease_threshold = 0.0

# ---- collection membership
col_collection.objects.link(ob_cube)

# ---- scene / render settings (as saved in the file)
scene.frame_start = 1; scene.frame_end = 250; scene.frame_set(1)
scene.render.engine = 'BLENDER_EEVEE_NEXT'
scene.cycles.sampling_pattern = 'TABULATED_SOBOL'
scene.cycles.use_light_tree = False
scene.view_settings.view_transform = 'Filmic'
bpy.context.view_layer.update()

# ---- added for rendering (the .blend has no active camera and no usable light): camera, sun
cam_auto = bpy.data.cameras.new('AutoCamera')
cam_auto.lens = 50.0
cam_auto.sensor_width = 36.0
cam_auto.clip_end = 1000.0
ob_auto_camera = bpy.data.objects.new('AutoCamera', cam_auto)
scene.collection.objects.link(ob_auto_camera)
ob_auto_camera.location = (0.790793, -0.936451, 0.85896)
ob_auto_camera.rotation_euler = (1.09748, -7.21219e-08, 0.694738)
scene.camera = ob_auto_camera
light_auto_sun = bpy.data.lights.new('AutoSun', 'SUN')
light_auto_sun.energy = 3.0
light_auto_sun.angle = 0.0523599
ob_auto_sun = bpy.data.objects.new('AutoSun', light_auto_sun)
scene.collection.objects.link(ob_auto_sun)
ob_auto_sun.rotation_euler = (0.872665, 0.174533, 0.523599)
bpy.context.view_layer.update()
